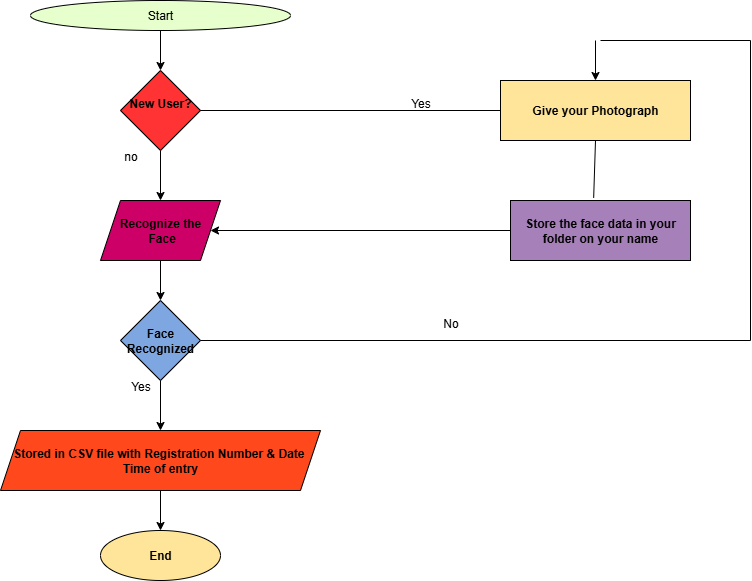

The diagram above was exported from draw.io. Its source (the exported page's mxGraphModel, read from the mxfile embedded in the PNG):
<mxGraphModel dx="1042" dy="562" grid="1" gridSize="10" guides="1" tooltips="1" connect="1" arrows="1" fold="1" page="1" pageScale="1" pageWidth="850" pageHeight="1100" math="0" shadow="0">
  <root>
    <mxCell id="0" />
    <mxCell id="1" parent="0" />
    <mxCell id="Ia-f_SsSve5BUmggJTRr-11" value="" style="edgeStyle=orthogonalEdgeStyle;rounded=0;orthogonalLoop=1;jettySize=auto;html=1;" edge="1" parent="1" source="Ia-f_SsSve5BUmggJTRr-1" target="Ia-f_SsSve5BUmggJTRr-2">
      <mxGeometry relative="1" as="geometry" />
    </mxCell>
    <mxCell id="Ia-f_SsSve5BUmggJTRr-1" value="Start" style="ellipse;whiteSpace=wrap;html=1;fillColor=#E6FFCC;" vertex="1" parent="1">
      <mxGeometry x="30" y="30" width="260" height="30" as="geometry" />
    </mxCell>
    <mxCell id="Ia-f_SsSve5BUmggJTRr-12" value="" style="edgeStyle=orthogonalEdgeStyle;rounded=0;orthogonalLoop=1;jettySize=auto;html=1;" edge="1" parent="1" source="Ia-f_SsSve5BUmggJTRr-2" target="Ia-f_SsSve5BUmggJTRr-3">
      <mxGeometry relative="1" as="geometry" />
    </mxCell>
    <mxCell id="Ia-f_SsSve5BUmggJTRr-2" value="&lt;b&gt;New User?&lt;/b&gt;&lt;div&gt;&lt;br&gt;&lt;/div&gt;" style="rhombus;whiteSpace=wrap;html=1;fillColor=#FF3333;" vertex="1" parent="1">
      <mxGeometry x="120" y="100" width="80" height="80" as="geometry" />
    </mxCell>
    <mxCell id="Ia-f_SsSve5BUmggJTRr-13" value="" style="edgeStyle=orthogonalEdgeStyle;rounded=0;orthogonalLoop=1;jettySize=auto;html=1;" edge="1" parent="1" source="Ia-f_SsSve5BUmggJTRr-3" target="Ia-f_SsSve5BUmggJTRr-4">
      <mxGeometry relative="1" as="geometry" />
    </mxCell>
    <mxCell id="Ia-f_SsSve5BUmggJTRr-3" value="&lt;b&gt;Recognize the&lt;/b&gt;&lt;div&gt;&amp;nbsp;&lt;b&gt;Face&lt;/b&gt;&lt;/div&gt;" style="shape=parallelogram;perimeter=parallelogramPerimeter;whiteSpace=wrap;html=1;fixedSize=1;fillColor=#CC0066;" vertex="1" parent="1">
      <mxGeometry x="100" y="230" width="120" height="60" as="geometry" />
    </mxCell>
    <mxCell id="Ia-f_SsSve5BUmggJTRr-14" value="" style="edgeStyle=orthogonalEdgeStyle;rounded=0;orthogonalLoop=1;jettySize=auto;html=1;" edge="1" parent="1" source="Ia-f_SsSve5BUmggJTRr-4" target="Ia-f_SsSve5BUmggJTRr-5">
      <mxGeometry relative="1" as="geometry" />
    </mxCell>
    <mxCell id="Ia-f_SsSve5BUmggJTRr-4" value="&lt;b&gt;Face Recognized&lt;/b&gt;" style="rhombus;whiteSpace=wrap;html=1;fillColor=#7EA6E0;" vertex="1" parent="1">
      <mxGeometry x="120" y="330" width="80" height="80" as="geometry" />
    </mxCell>
    <mxCell id="Ia-f_SsSve5BUmggJTRr-15" value="" style="edgeStyle=orthogonalEdgeStyle;rounded=0;orthogonalLoop=1;jettySize=auto;html=1;" edge="1" parent="1" source="Ia-f_SsSve5BUmggJTRr-5" target="Ia-f_SsSve5BUmggJTRr-6">
      <mxGeometry relative="1" as="geometry" />
    </mxCell>
    <mxCell id="Ia-f_SsSve5BUmggJTRr-5" value="&lt;b&gt;Stored in CSV file with Registration Number &amp;amp; Date&amp;nbsp;&lt;/b&gt;&lt;div&gt;&lt;b&gt;Time of entry&lt;/b&gt;&lt;/div&gt;" style="shape=parallelogram;perimeter=parallelogramPerimeter;whiteSpace=wrap;html=1;fixedSize=1;fillColor=#FF481C;" vertex="1" parent="1">
      <mxGeometry y="460" width="320" height="60" as="geometry" />
    </mxCell>
    <mxCell id="Ia-f_SsSve5BUmggJTRr-6" value="&lt;b&gt;End&lt;/b&gt;" style="ellipse;whiteSpace=wrap;html=1;fillColor=#FFE599;" vertex="1" parent="1">
      <mxGeometry x="100" y="560" width="120" height="50" as="geometry" />
    </mxCell>
    <mxCell id="Ia-f_SsSve5BUmggJTRr-8" value="&lt;b&gt;Give your Photograph&lt;/b&gt;" style="rounded=0;whiteSpace=wrap;html=1;fillColor=#FFE599;" vertex="1" parent="1">
      <mxGeometry x="500" y="110" width="190" height="60" as="geometry" />
    </mxCell>
    <mxCell id="Ia-f_SsSve5BUmggJTRr-9" value="&lt;b&gt;Store the face data in your folder on your name&lt;/b&gt;" style="rounded=0;whiteSpace=wrap;html=1;fillColor=#A680B8;" vertex="1" parent="1">
      <mxGeometry x="510" y="230" width="180" height="60" as="geometry" />
    </mxCell>
    <mxCell id="Ia-f_SsSve5BUmggJTRr-17" value="no&lt;div&gt;&lt;br&gt;&lt;/div&gt;" style="text;html=1;align=center;verticalAlign=middle;resizable=0;points=[];autosize=1;strokeColor=none;fillColor=none;" vertex="1" parent="1">
      <mxGeometry x="110" y="173" width="40" height="40" as="geometry" />
    </mxCell>
    <mxCell id="Ia-f_SsSve5BUmggJTRr-18" value="Yes&lt;div&gt;&lt;br&gt;&lt;/div&gt;" style="text;html=1;align=center;verticalAlign=middle;resizable=0;points=[];autosize=1;strokeColor=none;fillColor=none;" vertex="1" parent="1">
      <mxGeometry x="120" y="403" width="40" height="40" as="geometry" />
    </mxCell>
    <mxCell id="Ia-f_SsSve5BUmggJTRr-20" value="" style="endArrow=none;html=1;rounded=0;entryX=0;entryY=0.5;entryDx=0;entryDy=0;" edge="1" parent="1" source="Ia-f_SsSve5BUmggJTRr-2" target="Ia-f_SsSve5BUmggJTRr-8">
      <mxGeometry width="50" height="50" relative="1" as="geometry">
        <mxPoint x="370" y="210" as="sourcePoint" />
        <mxPoint x="420" y="160" as="targetPoint" />
      </mxGeometry>
    </mxCell>
    <mxCell id="Ia-f_SsSve5BUmggJTRr-21" value="Yes&lt;div&gt;&lt;br&gt;&lt;/div&gt;" style="text;html=1;align=center;verticalAlign=middle;resizable=0;points=[];autosize=1;strokeColor=none;fillColor=none;" vertex="1" parent="1">
      <mxGeometry x="400" y="120" width="40" height="40" as="geometry" />
    </mxCell>
    <mxCell id="Ia-f_SsSve5BUmggJTRr-22" value="" style="endArrow=classic;html=1;rounded=0;exitX=0;exitY=0.5;exitDx=0;exitDy=0;entryX=1;entryY=0.5;entryDx=0;entryDy=0;" edge="1" parent="1" source="Ia-f_SsSve5BUmggJTRr-9" target="Ia-f_SsSve5BUmggJTRr-3">
      <mxGeometry width="50" height="50" relative="1" as="geometry">
        <mxPoint x="370" y="210" as="sourcePoint" />
        <mxPoint x="420" y="160" as="targetPoint" />
      </mxGeometry>
    </mxCell>
    <mxCell id="Ia-f_SsSve5BUmggJTRr-23" value="" style="endArrow=none;html=1;rounded=0;entryX=0.5;entryY=1;entryDx=0;entryDy=0;exitX=0.462;exitY=-0.043;exitDx=0;exitDy=0;exitPerimeter=0;" edge="1" parent="1" source="Ia-f_SsSve5BUmggJTRr-9" target="Ia-f_SsSve5BUmggJTRr-8">
      <mxGeometry width="50" height="50" relative="1" as="geometry">
        <mxPoint x="370" y="280" as="sourcePoint" />
        <mxPoint x="420" y="230" as="targetPoint" />
      </mxGeometry>
    </mxCell>
    <mxCell id="Ia-f_SsSve5BUmggJTRr-24" value="" style="endArrow=none;html=1;rounded=0;exitX=1;exitY=0.5;exitDx=0;exitDy=0;" edge="1" parent="1" source="Ia-f_SsSve5BUmggJTRr-4">
      <mxGeometry width="50" height="50" relative="1" as="geometry">
        <mxPoint x="370" y="280" as="sourcePoint" />
        <mxPoint x="750" y="370" as="targetPoint" />
      </mxGeometry>
    </mxCell>
    <mxCell id="Ia-f_SsSve5BUmggJTRr-25" value="" style="endArrow=none;html=1;rounded=0;" edge="1" parent="1">
      <mxGeometry width="50" height="50" relative="1" as="geometry">
        <mxPoint x="750" y="370" as="sourcePoint" />
        <mxPoint x="750" y="70" as="targetPoint" />
      </mxGeometry>
    </mxCell>
    <mxCell id="Ia-f_SsSve5BUmggJTRr-26" value="" style="endArrow=none;html=1;rounded=0;" edge="1" parent="1">
      <mxGeometry width="50" height="50" relative="1" as="geometry">
        <mxPoint x="600" y="70" as="sourcePoint" />
        <mxPoint x="750" y="70" as="targetPoint" />
      </mxGeometry>
    </mxCell>
    <mxCell id="Ia-f_SsSve5BUmggJTRr-27" value="" style="endArrow=classic;html=1;rounded=0;" edge="1" parent="1" target="Ia-f_SsSve5BUmggJTRr-8">
      <mxGeometry width="50" height="50" relative="1" as="geometry">
        <mxPoint x="595" y="70" as="sourcePoint" />
        <mxPoint x="420" y="160" as="targetPoint" />
      </mxGeometry>
    </mxCell>
    <mxCell id="Ia-f_SsSve5BUmggJTRr-28" value="No&lt;div&gt;&lt;br&gt;&lt;/div&gt;" style="text;html=1;align=center;verticalAlign=middle;resizable=0;points=[];autosize=1;strokeColor=none;fillColor=none;" vertex="1" parent="1">
      <mxGeometry x="430" y="340" width="40" height="40" as="geometry" />
    </mxCell>
  </root>
</mxGraphModel>